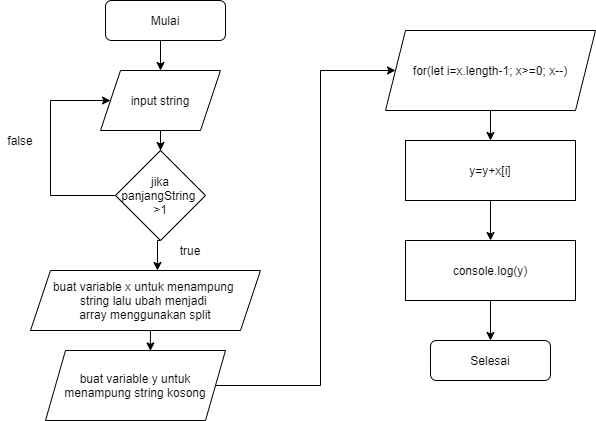

The diagram above was exported from draw.io. Its source (the exported page's mxGraphModel, read from the mxfile embedded in the PNG):
<mxGraphModel dx="868" dy="433" grid="1" gridSize="10" guides="1" tooltips="1" connect="1" arrows="1" fold="1" page="1" pageScale="1" pageWidth="1100" pageHeight="850" background="#ffffff" math="0" shadow="0">
  <root>
    <mxCell id="0" />
    <mxCell id="1" parent="0" />
    <mxCell id="khvfDgo0XB_c0uA78kdm-10" style="edgeStyle=orthogonalEdgeStyle;rounded=0;orthogonalLoop=1;jettySize=auto;html=1;exitX=0.5;exitY=1;exitDx=0;exitDy=0;entryX=0.5;entryY=0;entryDx=0;entryDy=0;" parent="1" source="khvfDgo0XB_c0uA78kdm-1" target="khvfDgo0XB_c0uA78kdm-3" edge="1">
      <mxGeometry relative="1" as="geometry" />
    </mxCell>
    <mxCell id="khvfDgo0XB_c0uA78kdm-1" value="Mulai" style="rounded=1;whiteSpace=wrap;html=1;" parent="1" vertex="1">
      <mxGeometry x="185" y="20" width="120" height="40" as="geometry" />
    </mxCell>
    <mxCell id="khvfDgo0XB_c0uA78kdm-2" value="Selesai" style="rounded=1;whiteSpace=wrap;html=1;" parent="1" vertex="1">
      <mxGeometry x="510" y="360" width="120" height="40" as="geometry" />
    </mxCell>
    <mxCell id="6fzL5uhwptV8a9_jnQSU-2" style="edgeStyle=orthogonalEdgeStyle;rounded=0;orthogonalLoop=1;jettySize=auto;html=1;exitX=0.5;exitY=1;exitDx=0;exitDy=0;" edge="1" parent="1" source="khvfDgo0XB_c0uA78kdm-3" target="6fzL5uhwptV8a9_jnQSU-1">
      <mxGeometry relative="1" as="geometry" />
    </mxCell>
    <mxCell id="khvfDgo0XB_c0uA78kdm-3" value="input string" style="shape=parallelogram;perimeter=parallelogramPerimeter;whiteSpace=wrap;html=1;fixedSize=1;" parent="1" vertex="1">
      <mxGeometry x="180" y="90" width="120" height="60" as="geometry" />
    </mxCell>
    <mxCell id="khvfDgo0XB_c0uA78kdm-14" style="edgeStyle=orthogonalEdgeStyle;rounded=0;orthogonalLoop=1;jettySize=auto;html=1;exitX=0.5;exitY=1;exitDx=0;exitDy=0;entryX=0.583;entryY=0.006;entryDx=0;entryDy=0;entryPerimeter=0;" parent="1" source="khvfDgo0XB_c0uA78kdm-4" target="khvfDgo0XB_c0uA78kdm-5" edge="1">
      <mxGeometry relative="1" as="geometry" />
    </mxCell>
    <mxCell id="khvfDgo0XB_c0uA78kdm-4" value="buat variable x untuk menampung &lt;br&gt;string lalu ubah menjadi &lt;br&gt;array menggunakan split" style="shape=parallelogram;perimeter=parallelogramPerimeter;whiteSpace=wrap;html=1;fixedSize=1;" parent="1" vertex="1">
      <mxGeometry x="110" y="290" width="230" height="60" as="geometry" />
    </mxCell>
    <mxCell id="khvfDgo0XB_c0uA78kdm-21" style="edgeStyle=orthogonalEdgeStyle;rounded=0;orthogonalLoop=1;jettySize=auto;html=1;exitX=1;exitY=0.5;exitDx=0;exitDy=0;entryX=0;entryY=0.5;entryDx=0;entryDy=0;" parent="1" source="khvfDgo0XB_c0uA78kdm-5" target="khvfDgo0XB_c0uA78kdm-6" edge="1">
      <mxGeometry relative="1" as="geometry">
        <Array as="points">
          <mxPoint x="400" y="405" />
          <mxPoint x="400" y="90" />
        </Array>
      </mxGeometry>
    </mxCell>
    <mxCell id="khvfDgo0XB_c0uA78kdm-5" value="buat variable y untuk&lt;br&gt;menampung string kosong" style="shape=parallelogram;perimeter=parallelogramPerimeter;whiteSpace=wrap;html=1;fixedSize=1;" parent="1" vertex="1">
      <mxGeometry x="125" y="370" width="180" height="70" as="geometry" />
    </mxCell>
    <mxCell id="khvfDgo0XB_c0uA78kdm-16" style="edgeStyle=orthogonalEdgeStyle;rounded=0;orthogonalLoop=1;jettySize=auto;html=1;exitX=0.5;exitY=1;exitDx=0;exitDy=0;entryX=0.5;entryY=0;entryDx=0;entryDy=0;" parent="1" source="khvfDgo0XB_c0uA78kdm-6" target="khvfDgo0XB_c0uA78kdm-8" edge="1">
      <mxGeometry relative="1" as="geometry" />
    </mxCell>
    <mxCell id="khvfDgo0XB_c0uA78kdm-6" value="for(let i=x.length-1; x&amp;gt;=0; x--)" style="shape=parallelogram;perimeter=parallelogramPerimeter;whiteSpace=wrap;html=1;fixedSize=1;" parent="1" vertex="1">
      <mxGeometry x="465" y="50" width="210" height="80" as="geometry" />
    </mxCell>
    <mxCell id="khvfDgo0XB_c0uA78kdm-17" style="edgeStyle=orthogonalEdgeStyle;rounded=0;orthogonalLoop=1;jettySize=auto;html=1;exitX=0.5;exitY=1;exitDx=0;exitDy=0;entryX=0.5;entryY=0;entryDx=0;entryDy=0;" parent="1" source="khvfDgo0XB_c0uA78kdm-8" target="khvfDgo0XB_c0uA78kdm-9" edge="1">
      <mxGeometry relative="1" as="geometry" />
    </mxCell>
    <mxCell id="khvfDgo0XB_c0uA78kdm-19" style="edgeStyle=orthogonalEdgeStyle;rounded=0;orthogonalLoop=1;jettySize=auto;html=1;exitX=0.5;exitY=1;exitDx=0;exitDy=0;entryX=0.5;entryY=0;entryDx=0;entryDy=0;" parent="1" source="khvfDgo0XB_c0uA78kdm-9" target="khvfDgo0XB_c0uA78kdm-2" edge="1">
      <mxGeometry relative="1" as="geometry" />
    </mxCell>
    <mxCell id="khvfDgo0XB_c0uA78kdm-9" value="console.log(y)" style="rounded=0;whiteSpace=wrap;html=1;" parent="1" vertex="1">
      <mxGeometry x="485" y="260" width="170" height="60" as="geometry" />
    </mxCell>
    <mxCell id="khvfDgo0XB_c0uA78kdm-8" value="y=y+x[i]" style="rounded=0;whiteSpace=wrap;html=1;" parent="1" vertex="1">
      <mxGeometry x="485" y="160" width="170" height="60" as="geometry" />
    </mxCell>
    <mxCell id="6fzL5uhwptV8a9_jnQSU-3" style="edgeStyle=orthogonalEdgeStyle;rounded=0;orthogonalLoop=1;jettySize=auto;html=1;exitX=0.5;exitY=1;exitDx=0;exitDy=0;entryX=0.552;entryY=0;entryDx=0;entryDy=0;entryPerimeter=0;" edge="1" parent="1" source="6fzL5uhwptV8a9_jnQSU-1" target="khvfDgo0XB_c0uA78kdm-4">
      <mxGeometry relative="1" as="geometry" />
    </mxCell>
    <mxCell id="6fzL5uhwptV8a9_jnQSU-4" style="edgeStyle=orthogonalEdgeStyle;rounded=0;orthogonalLoop=1;jettySize=auto;html=1;exitX=0;exitY=0.5;exitDx=0;exitDy=0;entryX=0;entryY=0.5;entryDx=0;entryDy=0;" edge="1" parent="1" source="6fzL5uhwptV8a9_jnQSU-1" target="khvfDgo0XB_c0uA78kdm-3">
      <mxGeometry relative="1" as="geometry">
        <Array as="points">
          <mxPoint x="130" y="215" />
          <mxPoint x="130" y="120" />
        </Array>
      </mxGeometry>
    </mxCell>
    <mxCell id="6fzL5uhwptV8a9_jnQSU-1" value="jika panjangString&amp;nbsp;&lt;br&gt;&amp;gt;1" style="rhombus;whiteSpace=wrap;html=1;" vertex="1" parent="1">
      <mxGeometry x="195" y="170" width="90" height="90" as="geometry" />
    </mxCell>
    <mxCell id="6fzL5uhwptV8a9_jnQSU-5" value="true" style="text;html=1;strokeColor=none;fillColor=none;align=center;verticalAlign=middle;whiteSpace=wrap;rounded=0;" vertex="1" parent="1">
      <mxGeometry x="250" y="260" width="40" height="20" as="geometry" />
    </mxCell>
    <mxCell id="6fzL5uhwptV8a9_jnQSU-7" value="false" style="text;html=1;strokeColor=none;fillColor=none;align=center;verticalAlign=middle;whiteSpace=wrap;rounded=0;" vertex="1" parent="1">
      <mxGeometry x="80" y="150" width="40" height="20" as="geometry" />
    </mxCell>
  </root>
</mxGraphModel>